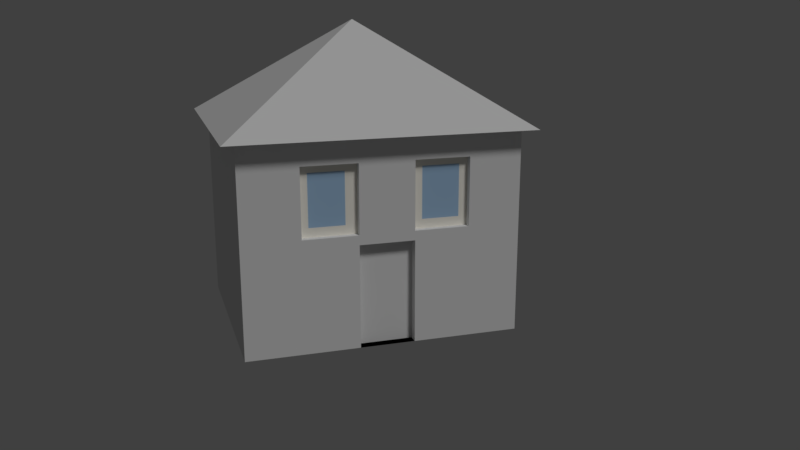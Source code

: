 # Source: haus5.blend  (saved by Blender 2.78.0; exported with 4.5.12 LTS)
import bpy
from mathutils import Matrix  # noqa: F401  (used for matrix-valued properties, if any)

bpy.ops.wm.read_factory_settings(use_empty=True)
scene = bpy.context.scene
scene.name = 'Scene'

# ---- collections
col_collection_1 = bpy.data.collections.new('Collection 1'); scene.collection.children.link(col_collection_1)

# ---- materials (node trees are filled in below, after node groups)
mat_material_003 = bpy.data.materials.new('Material.003')
mat_material_003.alpha_threshold = 0.0
mat_material_003.use_transparent_shadow = False
mat_material_003.roughness = 0.5
mat_material_003.specular_intensity = 0.0
mat_material_5ov = bpy.data.materials.new('Material.5oV')
mat_material_5ov.alpha_threshold = 0.0
mat_material_5ov.use_transparent_shadow = False
mat_material_5ov.diffuse_color = (0.8, 0.7663, 0.7915, 1.0)
mat_material_5ov.specular_color = (1.0, 0.8761, 0.9681)
mat_material_5ov.roughness = 0.5
mat_material_5ov.specular_intensity = 0.6636
mat_material_5ov.line_color = (0.0, 0.0, 0.0, 1.0)
mat_fenster5ov = bpy.data.materials.new('fenster5oV')
mat_fenster5ov.alpha_threshold = 0.0
mat_fenster5ov.use_transparent_shadow = False
mat_fenster5ov.diffuse_color = (0.3898, 0.5801, 0.8, 1.0)
mat_fenster5ov.roughness = 0.5
mat_fenster5ov.specular_intensity = 1.0
mat_wand5ov = bpy.data.materials.new('wand5oV')
mat_wand5ov.alpha_threshold = 0.0
mat_wand5ov.use_transparent_shadow = False
mat_wand5ov.roughness = 0.5
mat_tuer5ov = bpy.data.materials.new('tuer5oV')
mat_tuer5ov.alpha_threshold = 0.0
mat_tuer5ov.use_transparent_shadow = False
mat_tuer5ov.roughness = 0.5
mat_rahmen5ov = bpy.data.materials.new('rahmen5oV')
mat_rahmen5ov.alpha_threshold = 0.0
mat_rahmen5ov.use_transparent_shadow = False
mat_rahmen5ov.diffuse_color = (1.0, 0.9681, 0.8761, 1.0)
mat_rahmen5ov.roughness = 0.5

# ---- material node trees

# ---- world
world_world = bpy.data.worlds.new('World'); scene.world = world_world
world_world.color = (0.05088, 0.05088, 0.05088)
world_world.use_sun_shadow = False
world_world.sun_shadow_jitter_overblur = 0.0
world_world.cycles.sampling_method = 'MANUAL'

# ---- cameras
cam_camera = bpy.data.cameras.new('Camera')
cam_camera.clip_end = 100.0
cam_camera.lens = 35.0
cam_camera.sensor_width = 32.0
cam_camera.sensor_height = 18.0
cam_camera.ortho_scale = 7.314
cam_camera.dof.focus_distance = 0.0
cam_camera.dof.aperture_fstop = 128.0

# ---- lights
light_lamp = bpy.data.lights.new('Lamp', 'SUN')
light_lamp.transmission_factor = 0.0
light_lamp.cutoff_distance = 30.0
light_lamp.angle = 0.1993
light_lamp.energy = 1.0
light_lamp.shadow_buffer_clip_start = 1.001
light_lamp.shadow_soft_size = 0.1
light_lamp.shadow_cascade_max_distance = 1000.0

# ---- meshes
me_cube_001 = bpy.data.meshes.new('Cube.001')
me_cube_001.from_pydata([(-1.0, -1.0, -1.0), (0.0, 0.0, 1.0), (-1.0, 1.0, -1.0), (1.0, -1.0, -1.0), (1.0, 1.0, -1.0)], [], [(0, 1, 2), (2, 1, 4), (4, 1, 3), (3, 1, 0), (2, 4, 3, 0)])
me_cube_001.materials.append(mat_material_003)
me_cube_001.use_remesh_preserve_volume = False
me_cube_001.use_remesh_preserve_attributes = False
me_cube_001.use_mirror_vertex_groups = False
me_cube_001.update()
me_cube_002 = bpy.data.meshes.new('Cube.002')
me_cube_002.from_pydata([(1.0, 1.0, -1.0), (1.0, -1.0, -1.0), (-1.0, -1.0, -1.0), (-1.0, 1.0, -1.0), (1.0, 1.0, 1.0), (1.0, -1.0, 1.0), (-1.0, -1.0, 1.0), (-1.0, 1.0, 1.0), (1.0, 1.0, 1.0), (1.0, -1.0, 1.0), (-1.0, -1.0, 1.0), (-1.0, 1.0, 1.0), (1.0, 1.0, 0.09651), (1.0, 1.0, 0.7632), (1.0, -1.0, 0.09651), (1.0, -1.0, 0.7632), (-1.0, -1.0, 0.09651), (-1.0, -1.0, 0.7632), (-1.0, 1.0, 0.09651), (-1.0, 1.0, 0.7632), (1.0, 0.616, -1.0), (1.0, 0.216, -1.0), (1.0, -0.184, -1.0), (1.0, -0.584, -1.0), (-1.0, -0.584, -1.0), (-1.0, -0.184, -1.0), (-1.0, 0.216, -1.0), (-1.0, 0.616, -1.0), (1.0, 0.616, 1.0), (1.0, 0.216, 1.0), (1.0, -0.184, 1.0), (1.0, -0.584, 1.0), (-1.0, -0.584, 1.0), (-1.0, -0.184, 1.0), (-1.0, 0.216, 1.0), (-1.0, 0.616, 1.0), (1.0, 0.616, 1.0), (1.0, 0.216, 1.0), (1.0, -0.184, 1.0), (1.0, -0.584, 1.0), (-1.0, -0.584, 1.0), (-1.0, -0.184, 1.0), (-1.0, 0.216, 1.0), (-1.0, 0.616, 1.0), (-1.0, -0.584, 0.09651), (-1.0, -0.184, 0.09651), (-1.0, 0.216, 0.09651), (-1.0, 0.616, 0.09651), (-1.0, -0.584, 0.7632), (-1.0, -0.184, 0.7632), (-1.0, 0.216, 0.7632), (-1.0, 0.616, 0.7632), (1.0, 0.616, 0.09651), (1.0, 0.216, 0.09651), (1.0, -0.184, 0.09651), (1.0, -0.584, 0.09651), (1.0, 0.616, 0.7632), (1.0, 0.216, 0.7632), (1.0, -0.184, 0.7632), (1.0, -0.584, 0.7632), (0.8302, 0.616, 0.09651), (0.8302, 0.216, 0.09651), (0.8302, -0.184, 0.09651), (0.8302, -0.584, 0.09651), (0.8302, 0.616, 0.7632), (0.8302, 0.216, 0.7632), (0.8302, -0.184, 0.7632), (0.8302, -0.584, 0.7632), (0.9381, 0.616, 0.09651), (0.9381, 0.216, 0.09651), (0.9381, -0.184, 0.09651), (0.9381, -0.584, 0.09651), (0.9381, 0.616, 0.7632), (0.9381, 0.216, 0.7632), (0.9381, -0.184, 0.7632), (0.9381, -0.584, 0.7632), (1.0, 1.0, 0.003878), (1.0, -1.0, 0.003878), (-1.0, -1.0, 0.003878), (-1.0, 1.0, 0.003878), (1.0, 0.616, 0.003878), (1.0, 0.216, 0.003878), (1.0, -0.184, 0.003878), (1.0, -0.584, 0.003878), (-1.0, -0.584, 0.003878), (-1.0, -0.184, 0.003878), (-1.0, 0.216, 0.003878), (-1.0, 0.616, 0.003878), (0.9094, 0.216, -1.0), (0.9094, -0.184, -1.0), (0.9094, 0.216, 0.003878), (0.9094, -0.184, 0.003878), (1.0, 0.4226, -1.0), (-1.0, 0.4226, -1.0), (1.0, 0.4226, 1.0), (-1.0, 0.4226, 1.0), (1.0, 0.4226, 1.0), (-1.0, 0.4226, 1.0), (-1.0, 0.4226, 0.09651), (-1.0, 0.4226, 0.7632), (1.0, 0.4226, 0.09651), (1.0, 0.4226, 0.7632), (0.8302, 0.4226, 0.09651), (0.8302, 0.4226, 0.7632), (0.9381, 0.4226, 0.09651), (0.9381, 0.4226, 0.7632), (-1.0, 0.4226, 0.003878), (1.0, 0.4226, 0.003878), (1.0, 1.0, 0.4298), (1.0, -1.0, 0.4298), (-1.0, -1.0, 0.4298), (-1.0, 1.0, 0.4298), (1.0, 0.616, 0.4298), (1.0, 0.216, 0.4298), (1.0, -0.184, 0.4298), (1.0, -0.584, 0.4298), (-1.0, -0.584, 0.4298), (-1.0, -0.184, 0.4298), (-1.0, 0.216, 0.4298), (-1.0, 0.616, 0.4298), (0.8302, 0.616, 0.4298), (0.8302, 0.216, 0.4298), (0.8302, -0.184, 0.4298), (0.8302, -0.584, 0.4298), (0.9381, 0.616, 0.4298), (0.9381, 0.216, 0.4298), (0.9381, -0.184, 0.4298), (0.9381, -0.584, 0.4298), (0.9381, 0.4226, 0.4298), (-1.0, 0.4226, 0.4298), (1.0, -0.384, -1.0), (-1.0, -0.384, -1.0), (1.0, -0.384, 1.0), (-1.0, -0.384, 1.0), (1.0, -0.384, 1.0), (-1.0, -0.384, 1.0), (-1.0, -0.384, 0.09651), (-1.0, -0.384, 0.7632), (1.0, -0.384, 0.09651), (1.0, -0.384, 0.7632), (0.8302, -0.384, 0.09651), (0.8302, -0.384, 0.7632), (0.9381, -0.384, 0.09651), (0.9381, -0.384, 0.7632), (-1.0, -0.384, 0.003878), (1.0, -0.384, 0.003878), (0.9381, -0.384, 0.4298), (-1.0, -0.384, 0.4298), (1.0, -0.4169, -1.0), (1.0, -0.4169, 1.0), (1.0, -0.4169, 1.0), (1.0, -0.4169, 0.09651), (1.0, -0.4169, 0.7632), (0.8302, -0.4169, 0.09651), (0.8302, -0.4169, 0.7632), (0.9381, -0.4169, 0.09651), (0.9381, -0.4169, 0.7632), (1.0, -0.4169, 0.003878), (0.9381, -0.4169, 0.4298), (-1.0, -0.4169, -1.0), (-1.0, -0.4169, 1.0), (-1.0, -0.4169, 1.0), (-1.0, -0.4169, 0.09651), (-1.0, -0.4169, 0.7632), (-1.0, -0.4169, 0.003878), (-1.0, -0.4169, 0.4298), (-1.0, 0.4626, -1.0), (-1.0, 0.4626, 1.0), (-1.0, 0.4626, 1.0), (-1.0, 0.4626, 0.09651), (-1.0, 0.4626, 0.7632), (-1.0, 0.4626, 0.003878), (1.0, 0.4626, -1.0), (1.0, 0.4626, 1.0), (1.0, 0.4626, 1.0), (1.0, 0.4626, 0.09651), (1.0, 0.4626, 0.7632), (0.8302, 0.4626, 0.09651), (0.8302, 0.4626, 0.7632), (0.9381, 0.4626, 0.09651), (0.9381, 0.4626, 0.7632), (1.0, 0.4626, 0.003878), (0.9381, 0.4626, 0.4298), (-1.0, 0.4626, 0.4298), (1.0, 0.616, 0.3806), (1.0, 0.216, 0.3806), (1.0, -0.184, 0.3806), (1.0, -0.584, 0.3806), (-1.0, -0.584, 0.3806), (-1.0, -0.184, 0.3806), (-1.0, 0.216, 0.3806), (-1.0, 0.616, 0.3806), (0.8302, 0.616, 0.3806), (0.8302, 0.216, 0.3806), (0.8302, -0.184, 0.3806), (0.8302, -0.584, 0.3806), (0.9381, 0.616, 0.3806), (0.9381, 0.216, 0.3806), (0.9381, -0.184, 0.3806), (0.9381, -0.584, 0.3806), (0.9381, 0.4226, 0.3806), (-1.0, 0.4226, 0.3806), (1.0, 1.0, 0.3806), (1.0, -1.0, 0.3806), (-1.0, -1.0, 0.3806), (-1.0, 1.0, 0.3806), (-1.0, -0.384, 0.3806), (0.9381, -0.384, 0.3806), (-1.0, -0.4169, 0.3806), (0.9381, -0.4169, 0.3806), (-1.0, 0.4626, 0.3806), (0.9381, 0.4626, 0.3806), (1.0, 1.0, 0.6904), (1.0, -1.0, 0.6904), (-1.0, -1.0, 0.6904), (-1.0, 1.0, 0.6904), (1.0, 0.616, 0.6904), (1.0, 0.216, 0.6904), (1.0, -0.184, 0.6904), (1.0, -0.584, 0.6904), (-1.0, -0.584, 0.6904), (-1.0, -0.184, 0.6904), (-1.0, 0.216, 0.6904), (-1.0, 0.616, 0.6904), (0.8302, 0.616, 0.6904), (0.8302, 0.216, 0.6904), (0.8302, -0.184, 0.6904), (0.8302, -0.584, 0.6904), (0.9381, 0.616, 0.6904), (0.9381, 0.216, 0.6904), (0.9381, -0.184, 0.6904), (0.9381, -0.584, 0.6904), (0.9381, 0.4226, 0.6904), (-1.0, 0.4226, 0.6904), (0.9381, -0.384, 0.6904), (-1.0, -0.384, 0.6904), (-1.0, -0.4169, 0.6904), (0.9381, -0.4169, 0.6904), (0.9381, 0.4626, 0.6904), (-1.0, 0.4626, 0.6904), (1.0, 0.616, 0.1859), (1.0, 0.216, 0.1859), (1.0, -0.184, 0.1859), (1.0, -0.584, 0.1859), (-1.0, -0.584, 0.1859), (-1.0, -0.184, 0.1859), (-1.0, 0.216, 0.1859), (-1.0, 0.616, 0.1859), (0.8302, 0.616, 0.1859), (0.8302, 0.216, 0.1859), (0.8302, -0.184, 0.1859), (0.8302, -0.584, 0.1859), (0.9381, 0.616, 0.1859), (0.9381, 0.216, 0.1859), (0.9381, -0.184, 0.1859), (0.9381, -0.584, 0.1859), (0.9381, 0.4226, 0.1859), (-1.0, 0.4226, 0.1859), (-1.0, -0.384, 0.1859), (0.9381, -0.384, 0.1859), (-1.0, -0.4169, 0.1859), (0.9381, -0.4169, 0.1859), (-1.0, 0.4626, 0.1859), (0.9381, 0.4626, 0.1859), (1.0, 1.0, 0.1859), (1.0, -1.0, 0.1859), (-1.0, -1.0, 0.1859), (-1.0, 1.0, 0.1859), (1.0, 0.2824, -1.0), (1.0, 0.2824, 1.0), (1.0, 0.2824, 1.0), (1.0, 0.2824, 0.09651), (1.0, 0.2824, 0.7632), (0.8302, 0.2824, 0.09651), (0.8302, 0.2824, 0.7632), (0.9381, 0.2824, 0.09651), (0.9381, 0.2824, 0.7632), (1.0, 0.2824, 0.003878), (-1.0, 0.2824, -1.0), (-1.0, 0.2824, 1.0), (-1.0, 0.2824, 1.0), (-1.0, 0.2824, 0.09651), (-1.0, 0.2824, 0.7632), (-1.0, 0.2824, 0.003878), (-1.0, 0.2824, 0.4298), (0.9381, 0.2824, 0.4298), (0.9381, 0.2824, 0.3806), (-1.0, 0.2824, 0.3806), (-1.0, 0.2824, 0.6904), (0.9381, 0.2824, 0.6904), (-1.0, 0.2824, 0.1859), (0.9381, 0.2824, 0.1859), (-1.0, 0.5542, -1.0), (-1.0, 0.5542, 1.0), (-1.0, 0.5542, 1.0), (-1.0, 0.5542, 0.09651), (-1.0, 0.5542, 0.7632), (-1.0, 0.5542, 0.003878), (-1.0, 0.5542, 0.4298), (1.0, 0.5542, -1.0), (1.0, 0.5542, 1.0), (1.0, 0.5542, 1.0), (1.0, 0.5542, 0.09651), (1.0, 0.5542, 0.7632), (0.8302, 0.5542, 0.09651), (0.8302, 0.5542, 0.7632), (0.9381, 0.5542, 0.09651), (0.9381, 0.5542, 0.7632), (1.0, 0.5542, 0.003878), (0.9381, 0.5542, 0.4298), (0.9381, 0.5542, 0.3806), (-1.0, 0.5542, 0.3806), (0.9381, 0.5542, 0.6904), (-1.0, 0.5542, 0.6904), (-1.0, 0.5542, 0.1859), (0.9381, 0.5542, 0.1859), (-1.0, -0.2687, -1.0), (-1.0, -0.2687, 1.0), (-1.0, -0.2687, 1.0), (-1.0, -0.2687, 0.09651), (-1.0, -0.2687, 0.7632), (-1.0, -0.2687, 0.003878), (-1.0, -0.2687, 0.4298), (1.0, -0.2687, -1.0), (1.0, -0.2687, 1.0), (1.0, -0.2687, 1.0), (1.0, -0.2687, 0.09651), (1.0, -0.2687, 0.7632), (0.8302, -0.2687, 0.09651), (0.8302, -0.2687, 0.7632), (0.9381, -0.2687, 0.09651), (0.9381, -0.2687, 0.7632), (1.0, -0.2687, 0.003878), (0.9381, -0.2687, 0.4298), (0.9381, -0.2687, 0.3806), (-1.0, -0.2687, 0.3806), (0.9381, -0.2687, 0.6904), (-1.0, -0.2687, 0.6904), (-1.0, -0.2687, 0.1859), (0.9381, -0.2687, 0.1859), (1.0, -0.5264, -1.0), (1.0, -0.5264, 1.0), (1.0, -0.5264, 1.0), (1.0, -0.5264, 0.09651), (1.0, -0.5264, 0.7632), (0.8302, -0.5264, 0.09651), (0.8302, -0.5264, 0.7632), (0.9381, -0.5264, 0.09651), (0.9381, -0.5264, 0.7632), (1.0, -0.5264, 0.003878), (0.9381, -0.5264, 0.4298), (-1.0, -0.5264, -1.0), (-1.0, -0.5264, 1.0), (-1.0, -0.5264, 1.0), (-1.0, -0.5264, 0.09651), (-1.0, -0.5264, 0.7632), (-1.0, -0.5264, 0.003878), (-1.0, -0.5264, 0.4298), (-1.0, -0.5264, 0.3806), (0.9381, -0.5264, 0.3806), (-1.0, -0.5264, 0.6904), (0.9381, -0.5264, 0.6904), (0.9381, -0.5264, 0.1859), (-1.0, -0.5264, 0.1859)], [], [(23, 1, 2, 24), (4, 7, 11, 8), (59, 31, 5, 15), (15, 5, 6, 17), (51, 35, 7, 19), (76, 0, 3, 79), (39, 40, 10, 9), (6, 5, 9, 10), (28, 4, 8, 36), (32, 6, 10, 40), (4, 13, 19, 7), (264, 12, 18, 267), (87, 47, 18, 79), (223, 51, 19, 215), (77, 14, 16, 78), (213, 15, 17, 214), (83, 55, 14, 77), (219, 59, 15, 213), (212, 13, 56, 216), (344, 59, 67, 346), (217, 57, 58, 218), (241, 53, 61, 249), (76, 12, 52, 80), (277, 271, 53, 81), (81, 53, 54, 82), (349, 343, 55, 83), (214, 17, 48, 220), (337, 320, 49, 221), (221, 49, 50, 222), (313, 296, 51, 223), (78, 16, 44, 84), (321, 319, 45, 85), (85, 45, 46, 86), (297, 295, 47, 87), (7, 35, 43, 11), (279, 34, 42, 280), (34, 33, 41, 42), (352, 32, 40, 353), (5, 31, 39, 9), (324, 30, 38, 325), (30, 29, 37, 38), (300, 28, 36, 301), (8, 11, 43, 36), (270, 280, 42, 37), (37, 42, 41, 38), (342, 353, 40, 39), (17, 6, 32, 48), (320, 317, 33, 49), (49, 33, 34, 50), (296, 293, 35, 51), (13, 4, 28, 56), (272, 269, 29, 57), (57, 29, 30, 58), (344, 341, 31, 59), (0, 20, 27, 3), (268, 21, 26, 278), (21, 22, 25, 26), (340, 23, 24, 351), (346, 67, 75, 348), (249, 61, 69, 253), (272, 57, 65, 274), (326, 54, 62, 328), (302, 52, 60, 304), (218, 58, 66, 226), (216, 56, 64, 224), (243, 55, 63, 251), (289, 276, 73, 229), (361, 348, 75, 231), (328, 62, 70, 330), (226, 66, 74, 230), (224, 64, 72, 228), (274, 65, 73, 276), (304, 60, 68, 306), (251, 63, 71, 255), (292, 297, 87, 27), (25, 85, 86, 26), (316, 321, 85, 25), (2, 78, 84, 24), (340, 349, 83, 23), (81, 82, 91, 90), (268, 277, 81, 21), (0, 76, 80, 20), (23, 83, 77, 1), (1, 77, 78, 2), (27, 87, 79, 3), (12, 76, 79, 18), (88, 90, 91, 89), (22, 21, 88, 89), (82, 22, 89, 91), (21, 81, 90, 88), (172, 181, 107, 92), (278, 283, 106, 93), (273, 102, 104, 275), (178, 103, 105, 180), (238, 180, 105, 232), (271, 100, 102, 273), (176, 101, 103, 178), (172, 92, 93, 166), (176, 173, 94, 101), (282, 279, 95, 99), (174, 168, 97, 96), (269, 94, 96, 270), (167, 95, 97, 168), (283, 281, 98, 106), (288, 282, 99, 233), (181, 175, 100, 107), (287, 284, 129, 201), (211, 182, 128, 200), (227, 123, 127, 231), (192, 120, 124, 196), (194, 122, 126, 198), (359, 350, 127, 199), (286, 285, 125, 197), (219, 115, 123, 227), (184, 112, 120, 192), (186, 114, 122, 194), (225, 121, 125, 229), (311, 298, 119, 191), (189, 117, 118, 190), (335, 322, 117, 189), (204, 110, 116, 188), (217, 113, 121, 225), (185, 113, 114, 186), (202, 108, 112, 184), (187, 115, 109, 203), (203, 109, 110, 204), (191, 119, 111, 205), (212, 108, 111, 215), (208, 165, 147, 206), (334, 333, 146, 207), (323, 332, 145, 130), (159, 164, 144, 131), (153, 140, 142, 155), (336, 331, 143, 234), (151, 138, 140, 153), (329, 141, 143, 331), (323, 130, 131, 316), (327, 324, 132, 139), (163, 160, 133, 137), (325, 318, 135, 134), (149, 132, 134, 150), (317, 133, 135, 318), (164, 162, 136, 144), (236, 163, 137, 235), (332, 326, 138, 145), (327, 139, 141, 329), (360, 355, 163, 236), (356, 354, 162, 164), (341, 149, 150, 342), (355, 352, 160, 163), (343, 151, 153, 345), (345, 153, 155, 347), (351, 356, 164, 159), (358, 357, 165, 208), (207, 146, 158, 209), (130, 145, 157, 148), (234, 143, 156, 237), (141, 154, 156, 143), (130, 148, 159, 131), (139, 132, 149, 152), (134, 135, 161, 150), (133, 160, 161, 135), (145, 138, 151, 157), (139, 152, 154, 141), (201, 129, 183, 210), (310, 309, 182, 211), (308, 302, 175, 181), (293, 167, 168, 294), (301, 294, 168, 174), (303, 300, 173, 176), (299, 172, 166, 292), (303, 176, 178, 305), (312, 307, 180, 238), (305, 178, 180, 307), (299, 308, 181, 172), (93, 106, 171, 166), (102, 177, 179, 104), (100, 175, 177, 102), (99, 95, 167, 170), (94, 173, 174, 96), (106, 98, 169, 171), (233, 99, 170, 239), (315, 310, 211, 263), (257, 201, 210, 262), (259, 207, 209, 261), (363, 358, 208, 260), (339, 334, 207, 259), (260, 208, 206, 258), (247, 191, 205, 267), (265, 203, 204, 266), (243, 187, 203, 265), (264, 202, 184, 240), (241, 185, 186, 242), (266, 204, 188, 244), (338, 335, 189, 245), (245, 189, 190, 246), (314, 311, 191, 247), (242, 186, 194, 250), (240, 184, 192, 248), (291, 286, 197, 253), (362, 359, 199, 255), (250, 194, 198, 254), (248, 192, 196, 252), (263, 211, 200, 256), (290, 287, 201, 257), (123, 195, 199, 127), (115, 187, 195, 123), (121, 193, 197, 125), (113, 185, 193, 121), (108, 202, 205, 111), (129, 233, 239, 183), (309, 312, 238, 182), (146, 234, 237, 158), (357, 360, 236, 165), (165, 236, 235, 147), (333, 336, 234, 146), (13, 212, 215, 19), (57, 217, 225, 65), (65, 225, 229, 73), (59, 219, 227, 67), (67, 227, 231, 75), (284, 288, 233, 129), (182, 238, 232, 128), (120, 224, 228, 124), (122, 226, 230, 126), (350, 361, 231, 127), (285, 289, 229, 125), (112, 216, 224, 120), (114, 218, 226, 122), (298, 313, 223, 119), (117, 221, 222, 118), (322, 337, 221, 117), (110, 214, 220, 116), (113, 217, 218, 114), (108, 212, 216, 112), (115, 219, 213, 109), (109, 213, 214, 110), (119, 223, 215, 111), (281, 290, 257, 98), (179, 263, 256, 104), (60, 248, 252, 68), (62, 250, 254, 70), (347, 362, 255, 71), (275, 291, 253, 69), (52, 240, 248, 60), (54, 242, 250, 62), (295, 314, 247, 47), (45, 245, 246, 46), (319, 338, 245, 45), (16, 266, 244, 44), (53, 241, 242, 54), (12, 264, 240, 52), (55, 243, 265, 14), (14, 265, 266, 16), (47, 247, 267, 18), (162, 260, 258, 136), (330, 339, 259, 142), (354, 363, 260, 162), (142, 259, 261, 155), (98, 257, 262, 169), (306, 315, 263, 179), (195, 251, 255, 199), (187, 243, 251, 195), (193, 249, 253, 197), (185, 241, 249, 193), (202, 264, 267, 205), (104, 256, 291, 275), (46, 246, 290, 281), (128, 232, 289, 285), (118, 222, 288, 284), (246, 190, 287, 290), (256, 200, 286, 291), (200, 128, 285, 286), (190, 118, 284, 287), (222, 50, 282, 288), (86, 46, 281, 283), (29, 269, 270, 37), (50, 34, 279, 282), (53, 271, 273, 61), (61, 273, 275, 69), (26, 86, 283, 278), (92, 107, 277, 268), (103, 274, 276, 105), (232, 105, 276, 289), (101, 272, 274, 103), (92, 268, 278, 93), (101, 94, 269, 272), (96, 97, 280, 270), (95, 279, 280, 97), (107, 100, 271, 277), (68, 252, 315, 306), (169, 262, 314, 295), (183, 239, 313, 298), (124, 228, 312, 309), (262, 210, 311, 314), (252, 196, 310, 315), (20, 80, 308, 299), (64, 305, 307, 72), (228, 72, 307, 312), (56, 303, 305, 64), (20, 299, 292, 27), (56, 28, 300, 303), (36, 43, 294, 301), (35, 293, 294, 43), (80, 52, 302, 308), (196, 124, 309, 310), (210, 183, 298, 311), (166, 171, 297, 292), (177, 304, 306, 179), (175, 302, 304, 177), (170, 167, 293, 296), (173, 300, 301, 174), (171, 169, 295, 297), (239, 170, 296, 313), (70, 254, 339, 330), (136, 258, 338, 319), (147, 235, 337, 322), (126, 230, 336, 333), (258, 206, 335, 338), (254, 198, 334, 339), (58, 327, 329, 66), (82, 54, 326, 332), (33, 317, 318, 41), (38, 41, 318, 325), (58, 30, 324, 327), (22, 323, 316, 25), (66, 329, 331, 74), (230, 74, 331, 336), (22, 82, 332, 323), (198, 126, 333, 334), (206, 147, 322, 335), (131, 144, 321, 316), (140, 328, 330, 142), (138, 326, 328, 140), (137, 133, 317, 320), (132, 324, 325, 134), (144, 136, 319, 321), (235, 137, 320, 337), (44, 244, 363, 354), (155, 261, 362, 347), (158, 237, 361, 350), (116, 220, 360, 357), (261, 209, 359, 362), (244, 188, 358, 363), (188, 116, 357, 358), (24, 84, 356, 351), (63, 345, 347, 71), (55, 343, 345, 63), (48, 32, 352, 355), (31, 341, 342, 39), (84, 44, 354, 356), (220, 48, 355, 360), (209, 158, 350, 359), (148, 157, 349, 340), (237, 156, 348, 361), (154, 346, 348, 156), (148, 340, 351, 159), (152, 149, 341, 344), (150, 161, 353, 342), (160, 352, 353, 161), (157, 151, 343, 349), (152, 344, 346, 154)])
me_cube_002.polygons.foreach_set('material_index', [2, 2, 2, 2, 2, 2, 2, 2, 2, 2, 2, 2, 2, 2, 2, 2, 2, 2, 2, 2, 2, 2, 2, 2, 2, 2, 2, 2, 2, 2, 2, 2, 2, 2, 2, 2, 2, 2, 2, 2, 2, 2, 2, 2, 2, 2, 2, 2, 2, 2, 2, 2, 2, 2, 2, 2, 2, 2, 2, 2, 2, 2, 2, 2, 2, 2, 4, 4, 2, 2, 2, 2, 2, 2, 2, 2, 2, 2, 2, 2, 2, 2, 2, 2, 2, 2, 3, 2, 2, 2, 2, 2, 2, 2, 4, 2, 2, 2, 2, 2, 2, 2, 2, 2, 2, 2, 2, 1, 2, 2, 2, 4, 4, 2, 2, 2, 2, 2, 2, 2, 2, 2, 2, 2, 2, 2, 2, 2, 2, 1, 2, 2, 2, 4, 2, 2, 2, 2, 2, 2, 2, 2, 2, 2, 2, 2, 2, 2, 2, 2, 2, 2, 2, 2, 1, 2, 4, 2, 2, 2, 2, 2, 2, 2, 2, 1, 2, 2, 2, 2, 2, 2, 4, 2, 2, 2, 2, 2, 2, 2, 2, 2, 1, 2, 1, 2, 1, 2, 2, 2, 2, 2, 2, 2, 2, 2, 2, 2, 2, 4, 4, 2, 2, 1, 2, 2, 2, 2, 2, 2, 2, 1, 1, 2, 2, 1, 2, 2, 2, 2, 2, 2, 1, 2, 2, 4, 4, 2, 2, 2, 2, 2, 2, 2, 2, 2, 2, 2, 2, 4, 2, 2, 4, 4, 2, 2, 2, 2, 2, 2, 2, 2, 2, 2, 2, 2, 4, 2, 4, 2, 4, 2, 2, 2, 2, 2, 4, 2, 1, 2, 2, 1, 1, 2, 2, 2, 2, 2, 2, 2, 2, 2, 2, 4, 2, 2, 2, 2, 2, 2, 4, 2, 2, 4, 2, 4, 2, 2, 4, 2, 2, 2, 2, 2, 2, 4, 2, 2, 2, 2, 2, 2, 2, 2, 4, 2, 2, 4, 2, 4, 2, 2, 2, 2, 2, 2, 2, 4, 2, 4, 2, 2, 2, 2, 2, 2, 2, 2, 2, 4, 1, 2, 1, 2, 2, 2, 2, 2, 2, 2, 2, 2, 1, 2, 4, 2, 2, 2, 2, 2, 2, 2])
me_cube_002.materials.append(mat_material_5ov)
me_cube_002.materials.append(mat_fenster5ov)
me_cube_002.materials.append(mat_wand5ov)
me_cube_002.materials.append(mat_tuer5ov)
me_cube_002.materials.append(mat_rahmen5ov)
me_cube_002.use_remesh_preserve_volume = False
me_cube_002.use_remesh_preserve_attributes = False
me_cube_002.use_mirror_vertex_groups = False
me_cube_002.update()

# ---- objects
ob_lamp = bpy.data.objects.new('Lamp', light_lamp)
ob_camera = bpy.data.objects.new('Camera', cam_camera)
ob_dach = bpy.data.objects.new('dach', me_cube_001)
ob_haus = bpy.data.objects.new('haus', me_cube_002)

# ---- transforms, parenting, visibility, modifiers, constraints
ob_lamp.location = (4.076, 10.08, 21.37)
ob_lamp.rotation_euler = (0.6503, 0.05522, 1.866)
ob_lamp.lock_rotations_4d = False
ob_lamp.empty_display_type = 'ARROWS'
ob_lamp.color = (0.0, 0.0, 0.0, 0.0)
ob_lamp.lineart.crease_threshold = 0.0
ob_camera.location = (35.61, -9.613, 13.26)
ob_camera.rotation_euler = (1.305, -8.421e-08, 1.263)
ob_camera.lock_rotations_4d = False
ob_camera.empty_display_type = 'ARROWS'
ob_camera.color = (0.0, 0.0, 0.0, 0.0)
ob_camera.display_type = 'WIRE'
ob_camera.lineart.crease_threshold = 0.0
ob_dach.location = (1.484, -0.7432, 10.09)
ob_dach.scale = (4.972, 5.865, 1.954)
ob_dach.lineart.crease_threshold = 0.0
ob_haus.location = (1.463, -0.7039, 4.089)
ob_haus.scale = (4.354, 5.371, 4.033)
ob_haus.lock_rotations_4d = False
ob_haus.empty_display_type = 'ARROWS'
ob_haus.lineart.crease_threshold = 0.0

# ---- collection membership
col_collection_1.objects.link(ob_lamp)
col_collection_1.objects.link(ob_camera)
col_collection_1.objects.link(ob_dach)
col_collection_1.objects.link(ob_haus)

# ---- scene / render settings (as saved in the file)
scene.camera = ob_camera
scene.frame_start = 1; scene.frame_end = 250; scene.frame_set(24)
scene.render.engine = 'BLENDER_EEVEE_NEXT'
scene.render.resolution_percentage = 50
scene.render.dither_intensity = 0.0
scene.cycles.use_denoising = False
scene.cycles.samples = 128
scene.cycles.sampling_pattern = 'TABULATED_SOBOL'
scene.cycles.light_sampling_threshold = 0.0
scene.cycles.use_adaptive_sampling = False
scene.cycles.use_light_tree = False
scene.cycles.blur_glossy = 0.0
scene.cycles.sample_clamp_indirect = 0.0
scene.view_settings.view_transform = 'Standard'
bpy.context.view_layer.update()
